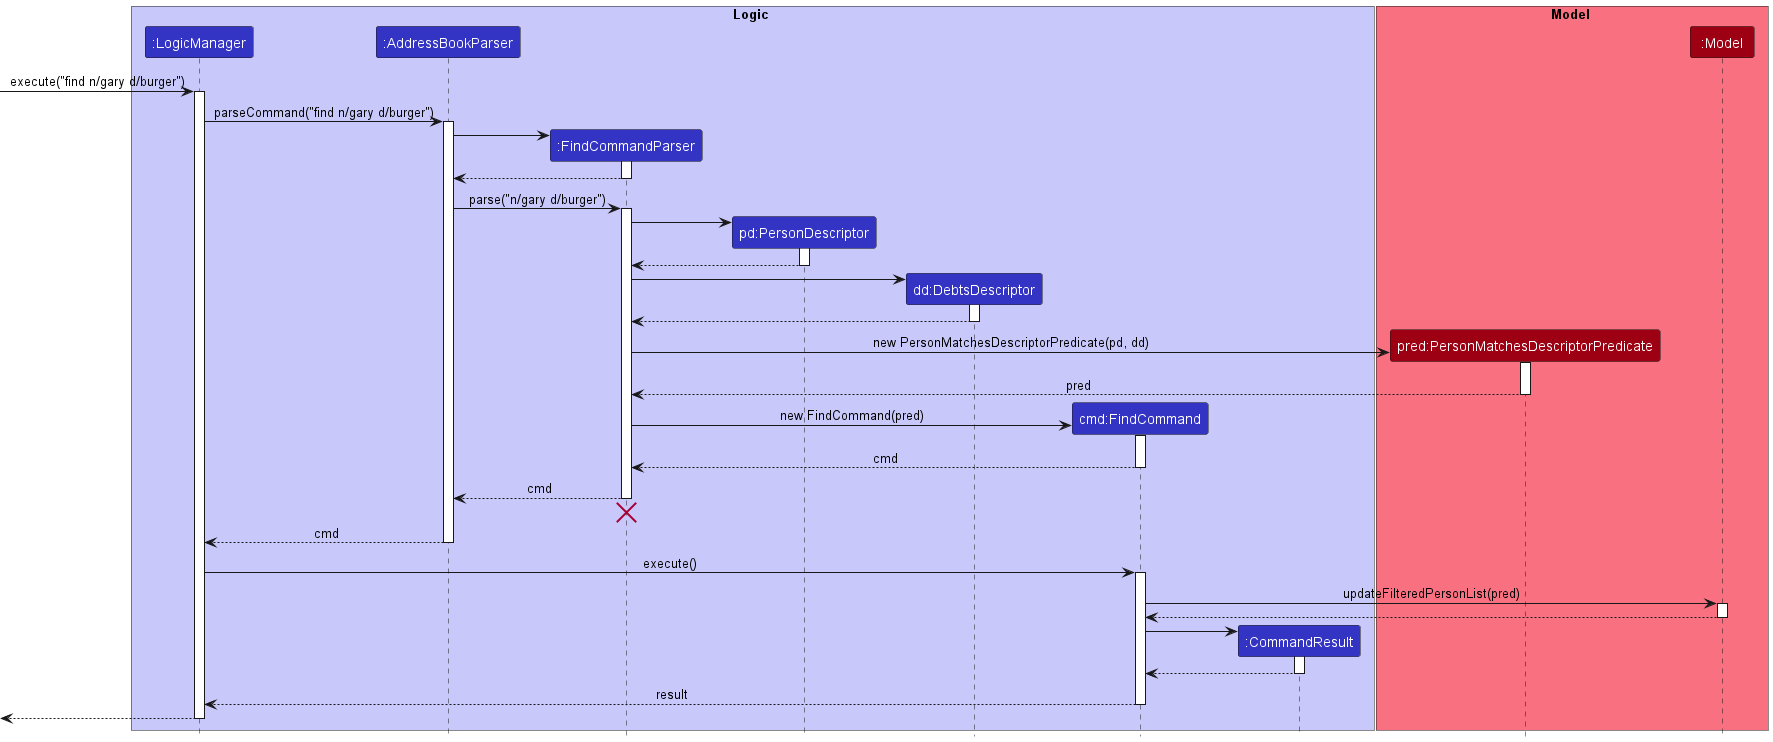

The diagram above was rendered by PlantUML. Its source (embedded in the PNG):
@startuml
!include style.puml

box Logic LOGIC_COLOR_T1
participant ":LogicManager" as LogicManager LOGIC_COLOR
participant ":AddressBookParser" as AddressBookParser LOGIC_COLOR
participant ":FindCommandParser" as FindCommandParser LOGIC_COLOR
participant "pd:PersonDescriptor" as PersonDescriptor LOGIC_COLOR
participant "dd:DebtsDescriptor" as DebtsDescriptor LOGIC_COLOR
participant "cmd:FindCommand" as FindCommand LOGIC_COLOR
participant ":CommandResult" as CommandResult LOGIC_COLOR
end box

box Model MODEL_COLOR_T1
participant "pred:PersonMatchesDescriptorPredicate" as PersonMatchesDescriptorPredicate MODEL_COLOR
participant ":Model" as Model MODEL_COLOR
end box

[-> LogicManager : execute("find n/gary d/burger")
activate LogicManager

LogicManager -> AddressBookParser : parseCommand("find n/gary d/burger")
activate AddressBookParser

create FindCommandParser
AddressBookParser -> FindCommandParser
activate FindCommandParser

FindCommandParser --> AddressBookParser
deactivate FindCommandParser

AddressBookParser -> FindCommandParser : parse("n/gary d/burger")
activate FindCommandParser

create PersonDescriptor
FindCommandParser -> PersonDescriptor
activate PersonDescriptor

PersonDescriptor --> FindCommandParser
deactivate PersonDescriptor

create DebtsDescriptor
FindCommandParser -> DebtsDescriptor
activate DebtsDescriptor

DebtsDescriptor --> FindCommandParser
deactivate DebtsDescriptor

create PersonMatchesDescriptorPredicate
FindCommandParser -> PersonMatchesDescriptorPredicate : new PersonMatchesDescriptorPredicate(pd, dd)
activate PersonMatchesDescriptorPredicate

PersonMatchesDescriptorPredicate --> FindCommandParser : pred
deactivate PersonMatchesDescriptorPredicate

create FindCommand
FindCommandParser -> FindCommand : new FindCommand(pred)
activate FindCommand

FindCommand --> FindCommandParser : cmd
deactivate FindCommand

FindCommandParser --> AddressBookParser : cmd
deactivate FindCommandParser
'Hidden arrow to position the destroy marker below the end of the activation bar.
FindCommandParser -[hidden]-> AddressBookParser
destroy FindCommandParser

AddressBookParser --> LogicManager : cmd
deactivate AddressBookParser

LogicManager -> FindCommand : execute()
activate FindCommand

FindCommand -> Model : updateFilteredPersonList(pred)
activate Model

Model --> FindCommand
deactivate Model

create CommandResult
FindCommand -> CommandResult
activate CommandResult

CommandResult --> FindCommand
deactivate CommandResult

FindCommand --> LogicManager : result
deactivate FindCommand

[<--LogicManager
deactivate LogicManager
@enduml